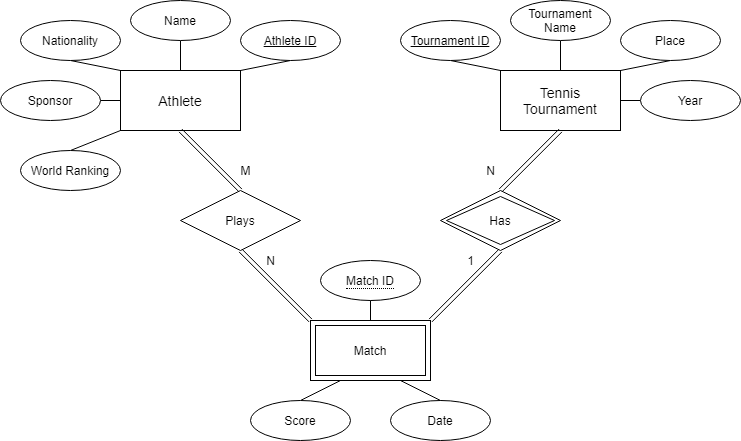

The diagram above was exported from draw.io. Its source (the exported page's mxGraphModel, read from the mxfile embedded in the PNG):
<mxGraphModel dx="1422" dy="762" grid="1" gridSize="10" guides="1" tooltips="1" connect="1" arrows="1" fold="1" page="1" pageScale="1" pageWidth="850" pageHeight="1100" math="0" shadow="0" extFonts="Permanent Marker^https://fonts.googleapis.com/css?family=Permanent+Marker">
  <root>
    <mxCell id="0" />
    <mxCell id="1" parent="0" />
    <mxCell id="141R9fWz7iSHtlirtqZU-1" value="&lt;font style=&quot;font-size: 14px&quot;&gt;Athlete&lt;/font&gt;" style="rounded=0;whiteSpace=wrap;html=1;" parent="1" vertex="1">
      <mxGeometry x="260" y="190" width="120" height="60" as="geometry" />
    </mxCell>
    <mxCell id="141R9fWz7iSHtlirtqZU-2" value="&lt;font style=&quot;font-size: 14px&quot;&gt;Tennis Tournament&lt;/font&gt;" style="rounded=0;whiteSpace=wrap;html=1;" parent="1" vertex="1">
      <mxGeometry x="640" y="190" width="120" height="60" as="geometry" />
    </mxCell>
    <mxCell id="141R9fWz7iSHtlirtqZU-4" style="rounded=0;orthogonalLoop=1;jettySize=auto;html=1;exitX=0.5;exitY=1;exitDx=0;exitDy=0;entryX=1;entryY=0;entryDx=0;entryDy=0;endArrow=none;endFill=0;" parent="1" source="141R9fWz7iSHtlirtqZU-3" target="141R9fWz7iSHtlirtqZU-1" edge="1">
      <mxGeometry relative="1" as="geometry" />
    </mxCell>
    <mxCell id="141R9fWz7iSHtlirtqZU-3" value="Athlete ID" style="ellipse;whiteSpace=wrap;html=1;align=center;fontStyle=4;" parent="1" vertex="1">
      <mxGeometry x="380" y="140" width="100" height="40" as="geometry" />
    </mxCell>
    <mxCell id="141R9fWz7iSHtlirtqZU-9" style="edgeStyle=none;rounded=0;orthogonalLoop=1;jettySize=auto;html=1;exitX=0.5;exitY=1;exitDx=0;exitDy=0;entryX=0.5;entryY=0;entryDx=0;entryDy=0;endArrow=none;endFill=0;" parent="1" source="141R9fWz7iSHtlirtqZU-6" target="141R9fWz7iSHtlirtqZU-1" edge="1">
      <mxGeometry relative="1" as="geometry" />
    </mxCell>
    <mxCell id="141R9fWz7iSHtlirtqZU-6" value="Name" style="ellipse;whiteSpace=wrap;html=1;align=center;" parent="1" vertex="1">
      <mxGeometry x="270" y="120" width="100" height="40" as="geometry" />
    </mxCell>
    <mxCell id="141R9fWz7iSHtlirtqZU-8" style="edgeStyle=none;rounded=0;orthogonalLoop=1;jettySize=auto;html=1;exitX=0.5;exitY=1;exitDx=0;exitDy=0;entryX=0;entryY=0;entryDx=0;entryDy=0;endArrow=none;endFill=0;" parent="1" source="141R9fWz7iSHtlirtqZU-7" target="141R9fWz7iSHtlirtqZU-1" edge="1">
      <mxGeometry relative="1" as="geometry" />
    </mxCell>
    <mxCell id="141R9fWz7iSHtlirtqZU-7" value="Nationality" style="ellipse;whiteSpace=wrap;html=1;align=center;" parent="1" vertex="1">
      <mxGeometry x="160" y="140" width="100" height="40" as="geometry" />
    </mxCell>
    <mxCell id="141R9fWz7iSHtlirtqZU-12" style="edgeStyle=none;rounded=0;orthogonalLoop=1;jettySize=auto;html=1;exitX=0.5;exitY=0;exitDx=0;exitDy=0;entryX=0;entryY=1;entryDx=0;entryDy=0;endArrow=none;endFill=0;" parent="1" source="141R9fWz7iSHtlirtqZU-11" target="141R9fWz7iSHtlirtqZU-1" edge="1">
      <mxGeometry relative="1" as="geometry" />
    </mxCell>
    <mxCell id="141R9fWz7iSHtlirtqZU-11" value="World Ranking" style="ellipse;whiteSpace=wrap;html=1;align=center;" parent="1" vertex="1">
      <mxGeometry x="160" y="270" width="100" height="40" as="geometry" />
    </mxCell>
    <mxCell id="141R9fWz7iSHtlirtqZU-14" style="edgeStyle=none;rounded=0;orthogonalLoop=1;jettySize=auto;html=1;exitX=0.5;exitY=1;exitDx=0;exitDy=0;entryX=0.5;entryY=0;entryDx=0;entryDy=0;endArrow=none;endFill=0;" parent="1" source="141R9fWz7iSHtlirtqZU-13" target="141R9fWz7iSHtlirtqZU-2" edge="1">
      <mxGeometry relative="1" as="geometry" />
    </mxCell>
    <mxCell id="141R9fWz7iSHtlirtqZU-13" value="Tournament Name" style="ellipse;whiteSpace=wrap;html=1;align=center;fontStyle=0;" parent="1" vertex="1">
      <mxGeometry x="650" y="120" width="100" height="40" as="geometry" />
    </mxCell>
    <mxCell id="141R9fWz7iSHtlirtqZU-16" style="edgeStyle=none;rounded=0;orthogonalLoop=1;jettySize=auto;html=1;exitX=0.5;exitY=1;exitDx=0;exitDy=0;entryX=0;entryY=0;entryDx=0;entryDy=0;endArrow=none;endFill=0;" parent="1" source="141R9fWz7iSHtlirtqZU-15" target="141R9fWz7iSHtlirtqZU-2" edge="1">
      <mxGeometry relative="1" as="geometry" />
    </mxCell>
    <mxCell id="141R9fWz7iSHtlirtqZU-15" value="Tournament ID" style="ellipse;whiteSpace=wrap;html=1;align=center;fontStyle=4" parent="1" vertex="1">
      <mxGeometry x="540" y="140" width="100" height="40" as="geometry" />
    </mxCell>
    <mxCell id="141R9fWz7iSHtlirtqZU-19" style="edgeStyle=none;rounded=0;orthogonalLoop=1;jettySize=auto;html=1;exitX=0.5;exitY=1;exitDx=0;exitDy=0;entryX=1;entryY=0;entryDx=0;entryDy=0;endArrow=none;endFill=0;" parent="1" source="141R9fWz7iSHtlirtqZU-18" target="141R9fWz7iSHtlirtqZU-2" edge="1">
      <mxGeometry relative="1" as="geometry" />
    </mxCell>
    <mxCell id="141R9fWz7iSHtlirtqZU-18" value="Place" style="ellipse;whiteSpace=wrap;html=1;align=center;" parent="1" vertex="1">
      <mxGeometry x="760" y="140" width="100" height="40" as="geometry" />
    </mxCell>
    <mxCell id="141R9fWz7iSHtlirtqZU-21" style="edgeStyle=none;rounded=0;orthogonalLoop=1;jettySize=auto;html=1;exitX=0;exitY=0.5;exitDx=0;exitDy=0;endArrow=none;endFill=0;" parent="1" source="141R9fWz7iSHtlirtqZU-20" edge="1">
      <mxGeometry relative="1" as="geometry">
        <mxPoint x="760" y="220" as="targetPoint" />
      </mxGeometry>
    </mxCell>
    <mxCell id="141R9fWz7iSHtlirtqZU-20" value="Year" style="ellipse;whiteSpace=wrap;html=1;align=center;" parent="1" vertex="1">
      <mxGeometry x="780" y="200" width="100" height="40" as="geometry" />
    </mxCell>
    <mxCell id="141R9fWz7iSHtlirtqZU-62" style="edgeStyle=none;shape=link;rounded=0;orthogonalLoop=1;jettySize=auto;html=1;exitX=0;exitY=0;exitDx=0;exitDy=0;entryX=0.5;entryY=1;entryDx=0;entryDy=0;endArrow=none;endFill=0;" parent="1" source="141R9fWz7iSHtlirtqZU-68" target="141R9fWz7iSHtlirtqZU-58" edge="1">
      <mxGeometry relative="1" as="geometry">
        <mxPoint x="275" y="660" as="sourcePoint" />
      </mxGeometry>
    </mxCell>
    <mxCell id="141R9fWz7iSHtlirtqZU-48" style="edgeStyle=none;shape=link;rounded=0;orthogonalLoop=1;jettySize=auto;html=1;exitX=0.5;exitY=0;exitDx=0;exitDy=0;entryX=0.5;entryY=1;entryDx=0;entryDy=0;endArrow=none;endFill=0;" parent="1" source="141R9fWz7iSHtlirtqZU-44" target="141R9fWz7iSHtlirtqZU-2" edge="1">
      <mxGeometry relative="1" as="geometry" />
    </mxCell>
    <mxCell id="141R9fWz7iSHtlirtqZU-49" style="edgeStyle=none;shape=link;rounded=0;orthogonalLoop=1;jettySize=auto;html=1;exitX=0.5;exitY=1;exitDx=0;exitDy=0;entryX=1;entryY=0;entryDx=0;entryDy=0;endArrow=none;endFill=0;" parent="1" source="141R9fWz7iSHtlirtqZU-44" target="141R9fWz7iSHtlirtqZU-68" edge="1">
      <mxGeometry relative="1" as="geometry">
        <mxPoint x="540" y="340" as="targetPoint" />
      </mxGeometry>
    </mxCell>
    <mxCell id="141R9fWz7iSHtlirtqZU-44" value="Has" style="shape=rhombus;perimeter=rhombusPerimeter;whiteSpace=wrap;html=1;align=center;double=1;margin=2" parent="1" vertex="1">
      <mxGeometry x="580" y="310" width="120" height="60" as="geometry" />
    </mxCell>
    <mxCell id="141R9fWz7iSHtlirtqZU-50" value="N" style="text;html=1;align=center;verticalAlign=middle;resizable=0;points=[];autosize=1;strokeColor=none;" parent="1" vertex="1">
      <mxGeometry x="620" y="280" width="20" height="20" as="geometry" />
    </mxCell>
    <mxCell id="141R9fWz7iSHtlirtqZU-51" value="1" style="text;html=1;align=center;verticalAlign=middle;resizable=0;points=[];autosize=1;strokeColor=none;" parent="1" vertex="1">
      <mxGeometry x="600" y="370" width="20" height="20" as="geometry" />
    </mxCell>
    <mxCell id="141R9fWz7iSHtlirtqZU-73" style="edgeStyle=none;rounded=0;orthogonalLoop=1;jettySize=auto;html=1;exitX=0.5;exitY=0;exitDx=0;exitDy=0;entryX=0.25;entryY=1;entryDx=0;entryDy=0;endArrow=none;endFill=0;" parent="1" source="141R9fWz7iSHtlirtqZU-52" target="141R9fWz7iSHtlirtqZU-68" edge="1">
      <mxGeometry relative="1" as="geometry" />
    </mxCell>
    <mxCell id="141R9fWz7iSHtlirtqZU-52" value="Score" style="ellipse;whiteSpace=wrap;html=1;align=center;" parent="1" vertex="1">
      <mxGeometry x="390" y="520" width="100" height="40" as="geometry" />
    </mxCell>
    <mxCell id="141R9fWz7iSHtlirtqZU-54" value="Date" style="ellipse;whiteSpace=wrap;html=1;align=center;" parent="1" vertex="1">
      <mxGeometry x="530" y="520" width="100" height="40" as="geometry" />
    </mxCell>
    <mxCell id="141R9fWz7iSHtlirtqZU-60" style="edgeStyle=none;shape=link;rounded=0;orthogonalLoop=1;jettySize=auto;html=1;exitX=0.5;exitY=0;exitDx=0;exitDy=0;endArrow=none;endFill=0;entryX=0.5;entryY=1;entryDx=0;entryDy=0;" parent="1" source="141R9fWz7iSHtlirtqZU-58" target="141R9fWz7iSHtlirtqZU-1" edge="1">
      <mxGeometry relative="1" as="geometry">
        <mxPoint x="320" y="480" as="targetPoint" />
      </mxGeometry>
    </mxCell>
    <mxCell id="141R9fWz7iSHtlirtqZU-58" value="Plays" style="shape=rhombus;perimeter=rhombusPerimeter;whiteSpace=wrap;html=1;align=center;" parent="1" vertex="1">
      <mxGeometry x="320" y="310" width="120" height="60" as="geometry" />
    </mxCell>
    <mxCell id="141R9fWz7iSHtlirtqZU-64" style="edgeStyle=none;rounded=0;orthogonalLoop=1;jettySize=auto;html=1;exitX=1;exitY=0.5;exitDx=0;exitDy=0;entryX=0;entryY=0.5;entryDx=0;entryDy=0;endArrow=none;endFill=0;" parent="1" source="141R9fWz7iSHtlirtqZU-63" target="141R9fWz7iSHtlirtqZU-1" edge="1">
      <mxGeometry relative="1" as="geometry" />
    </mxCell>
    <mxCell id="141R9fWz7iSHtlirtqZU-63" value="Sponsor" style="ellipse;whiteSpace=wrap;html=1;align=center;" parent="1" vertex="1">
      <mxGeometry x="140" y="200" width="100" height="40" as="geometry" />
    </mxCell>
    <mxCell id="141R9fWz7iSHtlirtqZU-65" value="M" style="text;html=1;align=center;verticalAlign=middle;resizable=0;points=[];autosize=1;strokeColor=none;" parent="1" vertex="1">
      <mxGeometry x="370" y="280" width="30" height="20" as="geometry" />
    </mxCell>
    <mxCell id="141R9fWz7iSHtlirtqZU-66" value="N" style="text;html=1;align=center;verticalAlign=middle;resizable=0;points=[];autosize=1;strokeColor=none;" parent="1" vertex="1">
      <mxGeometry x="400" y="370" width="20" height="20" as="geometry" />
    </mxCell>
    <mxCell id="141R9fWz7iSHtlirtqZU-68" value="Match" style="shape=ext;margin=3;double=1;whiteSpace=wrap;html=1;align=center;" parent="1" vertex="1">
      <mxGeometry x="450" y="440" width="120" height="60" as="geometry" />
    </mxCell>
    <mxCell id="141R9fWz7iSHtlirtqZU-75" value="&lt;span style=&quot;border-bottom: 1px dotted&quot;&gt;Match ID&lt;/span&gt;" style="ellipse;whiteSpace=wrap;html=1;align=center;" parent="1" vertex="1">
      <mxGeometry x="460" y="380" width="100" height="40" as="geometry" />
    </mxCell>
    <mxCell id="UeJu3AGkQig8SHnmQ5C9-2" style="edgeStyle=none;rounded=0;orthogonalLoop=1;jettySize=auto;html=1;exitX=0.75;exitY=1;exitDx=0;exitDy=0;entryX=0.5;entryY=0;entryDx=0;entryDy=0;endArrow=none;endFill=0;" parent="1" source="141R9fWz7iSHtlirtqZU-68" target="141R9fWz7iSHtlirtqZU-54" edge="1">
      <mxGeometry relative="1" as="geometry">
        <mxPoint x="530.0046609406726" y="514.1421356237311" as="sourcePoint" />
        <mxPoint x="545.36" y="560" as="targetPoint" />
      </mxGeometry>
    </mxCell>
    <mxCell id="UeJu3AGkQig8SHnmQ5C9-5" style="edgeStyle=none;rounded=0;orthogonalLoop=1;jettySize=auto;html=1;endArrow=none;endFill=0;exitX=0.5;exitY=1;exitDx=0;exitDy=0;" parent="1" source="141R9fWz7iSHtlirtqZU-75" edge="1">
      <mxGeometry relative="1" as="geometry">
        <mxPoint x="510" y="500" as="sourcePoint" />
        <mxPoint x="510" y="440" as="targetPoint" />
      </mxGeometry>
    </mxCell>
  </root>
</mxGraphModel>